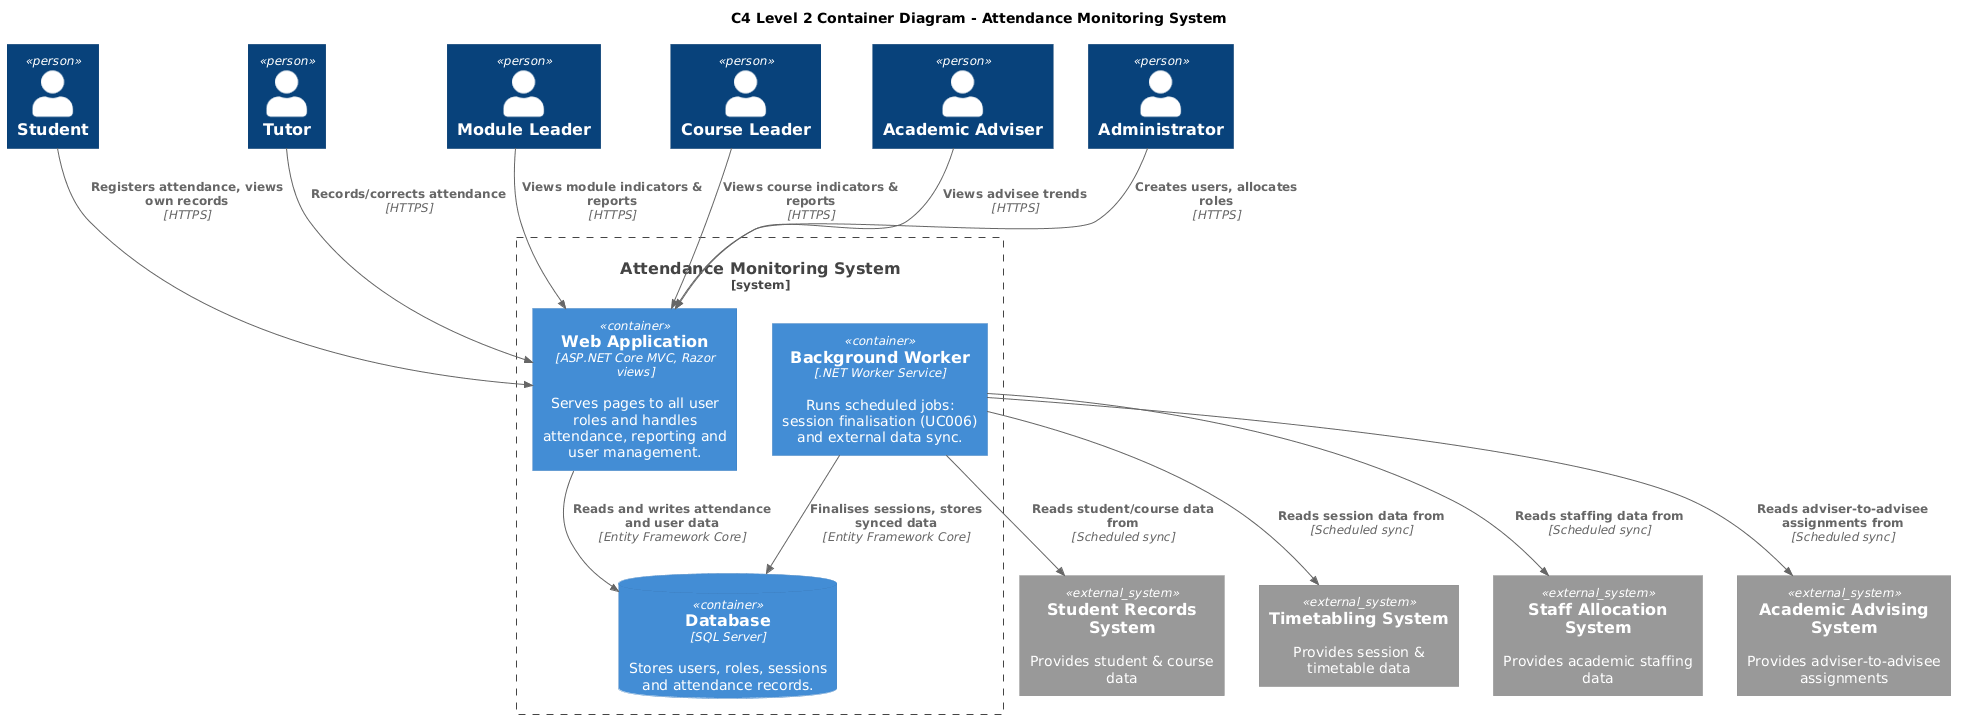

The diagram above was rendered by PlantUML. Its source (embedded in the PNG):
@startuml
title C4 Level 2 Container Diagram - Attendance Monitoring System
!include https://raw.githubusercontent.com/plantuml-stdlib/C4-PlantUML/master/C4_Container.puml

Person(student, "Student")
Person(tutor, "Tutor")
Person(moduleLeader, "Module Leader")
Person(courseLeader, "Course Leader")
Person(adviser, "Academic Adviser")
Person(admin, "Administrator")

System_Boundary(ams, "Attendance Monitoring System") {
    Container(web, "Web Application", "ASP.NET Core MVC, Razor views", "Serves pages to all user roles and handles attendance, reporting and user management.")
    Container(worker, "Background Worker", ".NET Worker Service", "Runs scheduled jobs: session finalisation (UC006) and external data sync.")
    ContainerDb(db, "Database", "SQL Server", "Stores users, roles, sessions and attendance records.")
}

System_Ext(studentRecords, "Student Records System", "Provides student & course data")
System_Ext(timetabling, "Timetabling System", "Provides session & timetable data")
System_Ext(staffAlloc, "Staff Allocation System", "Provides academic staffing data")
System_Ext(advising, "Academic Advising System", "Provides adviser-to-advisee assignments")

Rel(student, web, "Registers attendance, views own records", "HTTPS")
Rel(tutor, web, "Records/corrects attendance", "HTTPS")
Rel(moduleLeader, web, "Views module indicators & reports", "HTTPS")
Rel(courseLeader, web, "Views course indicators & reports", "HTTPS")
Rel(adviser, web, "Views advisee trends", "HTTPS")
Rel(admin, web, "Creates users, allocates roles", "HTTPS")

Rel(web, db, "Reads and writes attendance and user data", "Entity Framework Core")
Rel(worker, db, "Finalises sessions, stores synced data", "Entity Framework Core")

Rel(worker, studentRecords, "Reads student/course data from", "Scheduled sync")
Rel(worker, timetabling, "Reads session data from", "Scheduled sync")
Rel(worker, staffAlloc, "Reads staffing data from", "Scheduled sync")
Rel(worker, advising, "Reads adviser-to-advisee assignments from", "Scheduled sync")
@enduml